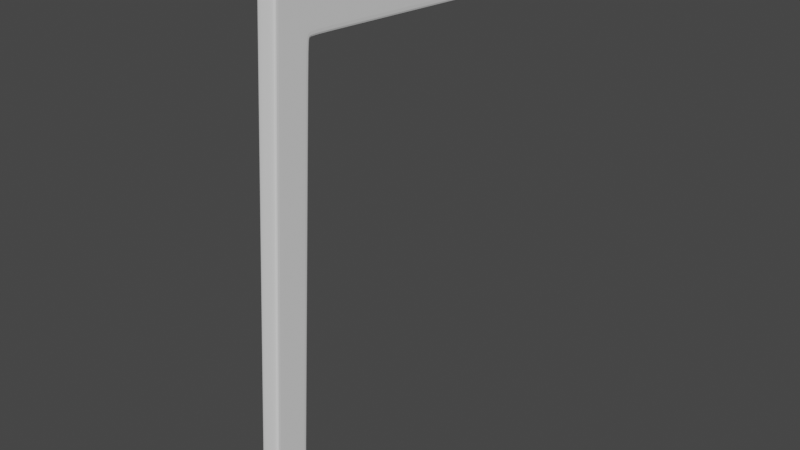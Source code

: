 # Source: Soborg_Chair.blend  (saved by Blender 2.83.19; exported with 4.5.12 LTS)
import bpy
from mathutils import Matrix  # noqa: F401  (used for matrix-valued properties, if any)

bpy.ops.wm.read_factory_settings(use_empty=True)
scene = bpy.context.scene
scene.name = 'Scene'

# ---- collections
col_collection = bpy.data.collections.new('Collection'); scene.collection.children.link(col_collection)

# ---- world
world_world = bpy.data.worlds.new('World'); scene.world = world_world
world_world.use_nodes = True; world_world.node_tree.nodes.clear()
_N = world_world.node_tree.nodes; _L = world_world.node_tree.links
n0 = _N.new('ShaderNodeOutputWorld'); n0.name = 'World Output'; n0.location = (300, 300)
n1 = _N.new('ShaderNodeBackground'); n1.name = 'Background'; n1.location = (10, 300)
n1.inputs[0].default_value = (0.05088, 0.05088, 0.05088, 1.0)
_L.new(n1.outputs[0], n0.inputs[0])
n0.is_active_output = True
world_world.color = (0.05088, 0.05088, 0.05088)
world_world.use_sun_shadow = False
world_world.sun_shadow_jitter_overblur = 0.0

# ---- meshes
me_cube = bpy.data.meshes.new('Cube')
me_cube.from_pydata([(-1.0, -1.0, 1.0), (-1.0, 1.0, 1.0), (-1.0, -2.547, -31.41), (-1.0, -0.5613, -31.71), (-1.0, -18.67, -30.11), (-1.0, -2.848, -31.38), (-1.0, -2.528, -31.0), (-1.0, -0.5277, -31.0), (-1.0, -0.8571, 1.0), (-1.0, -2.418, -31.71), (-1.0, -2.385, -31.0), (-1.0, -18.68, -30.41), (-1.0, -2.862, -31.68), (-1.0, 0.8738, 1.0), (-1.0, -0.6875, -31.71), (-1.0, -0.6539, -31.0), (-1.0, -18.82, -33.38), (-1.0, -3.004, -34.65), (-1.0, -0.7033, -34.68), (-1.0, -2.56, -34.68), (-1.0, -0.8295, -34.68), (-1.0, -18.51, -30.13), (-1.0, -18.52, -30.42), (-1.0, -18.67, -33.4), (-1.0, -1.019, 0.6055), (-1.0, 0.9812, 0.6055), (-1.0, -0.876, 0.6055), (-1.0, 0.855, 0.6055), (0.0, 1.0, 1.0), (0.0, -1.0, 1.0), (0.0, -2.547, -31.41), (0.0, -0.5613, -31.71), (0.0, -18.67, -30.11), (0.0, -2.848, -31.38), (0.0, -2.528, -31.0), (0.0, -0.5277, -31.0), (0.0, -0.8571, 1.0), (0.0, -18.68, -30.41), (0.0, 0.8738, 1.0), (0.0, -0.7033, -34.68), (0.0, -18.82, -33.38), (0.0, -18.51, -30.13), (0.0, -1.019, 0.6055), (0.0, 0.9812, 0.6055)], [], [(27, 13, 1, 25), (42, 29, 0, 24), (36, 8, 0, 29), (37, 32, 4, 11), (41, 21, 4, 32), (30, 2, 5, 33), (30, 34, 6, 2), (14, 15, 7, 3), (2, 6, 10, 9), (38, 13, 8, 36), (24, 0, 8, 26), (2, 9, 12, 5), (21, 22, 11, 4), (40, 37, 11, 16), (20, 14, 3, 18), (19, 9, 14, 20), (28, 1, 13, 38), (9, 10, 15, 14), (26, 8, 13, 27), (9, 19, 17, 12), (22, 23, 16, 11), (12, 17, 23, 22), (5, 12, 22, 21), (33, 5, 21, 41), (10, 26, 27, 15), (6, 24, 26, 10), (34, 42, 24, 6), (15, 27, 25, 7), (7, 25, 43, 35), (18, 3, 31, 39), (3, 7, 35, 31), (25, 1, 28, 43)])
_uv = me_cube.uv_layers.new(name='UVMap')
_uv.uv.foreach_set('vector', [0.6222, 0.2342, 0.625, 0.2342, 0.625, 0.25, 0.6222, 0.25, 0.6222, 0.875, 0.625, 0.875, 0.625, 1.0, 0.6222, 1.0, 0.75, 0.7321, 0.875, 0.7321, 0.875, 0.75, 0.75, 0.75, 0.397, 0.875, 0.3991, 0.875, 0.3991, 1.0, 0.397, 1.0, 0.3991, 0.875, 0.3991, 1.0, 0.3991, 1.0, 0.3991, 0.875, 0.3991, 0.875, 0.3991, 1.0, 0.3991, 1.0, 0.3991, 0.875, 0.3991, 0.875, 0.4019, 0.875, 0.4019, 1.0, 0.3991, 1.0, 0.397, 0.2342, 0.4019, 0.2342, 0.4019, 0.25, 0.397, 0.25, 0.3991, 0.0, 0.4019, 0.0, 0.4019, 0.01786, 0.397, 0.01786, 0.75, 0.5158, 0.875, 0.5158, 0.875, 0.7321, 0.75, 0.7321, 0.6222, 0.0, 0.625, 0.0, 0.625, 0.01786, 0.6222, 0.01786, 0.3991, 0.0, 0.397, 0.01786, 0.397, 0.0, 0.3991, 0.0, 0.3991, 0.0, 0.397, 0.0, 0.397, 0.0, 0.3991, 0.0, 0.3763, 0.875, 0.397, 0.875, 0.397, 1.0, 0.3763, 1.0, 0.3763, 0.2342, 0.397, 0.2342, 0.397, 0.25, 0.3763, 0.25, 0.3763, 0.01786, 0.397, 0.01786, 0.397, 0.2342, 0.3763, 0.2342, 0.75, 0.5, 0.875, 0.5, 0.875, 0.5158, 0.75, 0.5158, 0.397, 0.01786, 0.4019, 0.01786, 0.4019, 0.2342, 0.397, 0.2342, 0.6222, 0.01786, 0.625, 0.01786, 0.625, 0.2342, 0.6222, 0.2342, 0.397, 0.01786, 0.3763, 0.01786, 0.3763, 0.0, 0.397, 0.0, 0.397, 0.0, 0.3763, 0.0, 0.3763, 0.0, 0.397, 0.0, 0.397, 0.0, 0.3763, 0.0, 0.3763, 0.0, 0.397, 0.0, 0.3991, 0.0, 0.397, 0.0, 0.397, 0.0, 0.3991, 0.0, 0.3991, 0.875, 0.3991, 1.0, 0.3991, 1.0, 0.3991, 0.875, 0.4019, 0.01786, 0.6222, 0.01786, 0.6222, 0.2342, 0.4019, 0.2342, 0.4019, 0.0, 0.6222, 0.0, 0.6222, 0.01786, 0.4019, 0.01786, 0.4019, 0.875, 0.6222, 0.875, 0.6222, 1.0, 0.4019, 1.0, 0.4019, 0.2342, 0.6222, 0.2342, 0.6222, 0.25, 0.4019, 0.25, 0.4019, 0.25, 0.6222, 0.25, 0.6222, 0.375, 0.4019, 0.375, 0.3763, 0.25, 0.397, 0.25, 0.397, 0.375, 0.3763, 0.375, 0.397, 0.25, 0.4019, 0.25, 0.4019, 0.375, 0.397, 0.375, 0.6222, 0.25, 0.625, 0.25, 0.625, 0.375, 0.6222, 0.375])
me_cube.use_remesh_fix_poles = True
me_cube.use_remesh_preserve_attributes = False
me_cube.use_mirror_vertex_groups = False
me_cube.update()

# ---- objects
ob_empty = bpy.data.objects.new('Empty', None)
ob_empty_001 = bpy.data.objects.new('Empty.001', None)
ob_empty_002 = bpy.data.objects.new('Empty.002', None)
ob_cube = bpy.data.objects.new('Cube', me_cube)

# ---- transforms, parenting, visibility, modifiers, constraints
ob_empty.location = (0.0, 0.0, 0.0)
ob_empty.empty_display_type = 'IMAGE'
ob_empty.empty_display_size = 5.0
ob_empty.use_empty_image_alpha = True
ob_empty.color = (1.0, 1.0, 1.0, 0.5)
ob_empty.lineart.crease_threshold = 0.0
ob_empty_001.location = (-1.334, 0.0, 2.032)
ob_empty_001.rotation_euler = (1.571, -0.0, 1.571)
ob_empty_001.empty_display_type = 'IMAGE'
ob_empty_001.empty_display_size = 5.0
ob_empty_001.use_empty_image_alpha = True
ob_empty_001.color = (1.0, 1.0, 1.0, 0.5)
ob_empty_001.lineart.crease_threshold = 0.0
ob_empty_002.location = (-2.517e-18, 1.252, 2.033)
ob_empty_002.rotation_euler = (1.571, -0.0, -0.0)
ob_empty_002.empty_display_type = 'IMAGE'
ob_empty_002.empty_display_size = 5.0
ob_empty_002.use_empty_image_alpha = True
ob_empty_002.color = (1.0, 1.0, 1.0, 0.5)
ob_empty_002.lineart.crease_threshold = 0.0
ob_cube.location = (1.267, -1.071, 0.06443)
ob_cube.scale = (-0.04391, -0.08429, -0.06499)
ob_cube.lineart.crease_threshold = 0.0
_m = ob_cube.modifiers.new('Mirror', 'MIRROR')
_m.use_clip = True
_m = ob_cube.modifiers.new('Subdivision', 'SUBSURF')
_m.uv_smooth = 'PRESERVE_CORNERS'
_m.levels = 4
_m.show_only_control_edges = False

# ---- collection membership
col_collection.objects.link(ob_empty)
col_collection.objects.link(ob_empty_001)
col_collection.objects.link(ob_empty_002)
col_collection.objects.link(ob_cube)

# ---- scene / render settings (as saved in the file)
scene.frame_start = 1; scene.frame_end = 250; scene.frame_set(1)
scene.render.engine = 'BLENDER_EEVEE_NEXT'
scene.cycles.use_denoising = False
scene.cycles.samples = 128
scene.cycles.sampling_pattern = 'TABULATED_SOBOL'
scene.cycles.use_adaptive_sampling = False
scene.cycles.use_light_tree = False
scene.view_settings.view_transform = 'Filmic'
bpy.context.view_layer.update()

# ---- added for rendering (the .blend has no active camera and no usable light): camera, sun
cam_auto = bpy.data.cameras.new('AutoCamera')
cam_auto.lens = 50.0
cam_auto.sensor_width = 36.0
cam_auto.clip_end = 1000.0
ob_auto_camera = bpy.data.objects.new('AutoCamera', cam_auto)
scene.collection.objects.link(ob_auto_camera)
ob_auto_camera.location = (3.91217, -3.49467, 3.27514)
ob_auto_camera.rotation_euler = (1.09748, -7.21219e-08, 0.694738)
scene.camera = ob_auto_camera
light_auto_sun = bpy.data.lights.new('AutoSun', 'SUN')
light_auto_sun.energy = 3.0
light_auto_sun.angle = 0.0523599
ob_auto_sun = bpy.data.objects.new('AutoSun', light_auto_sun)
scene.collection.objects.link(ob_auto_sun)
ob_auto_sun.rotation_euler = (0.872665, 0.174533, 0.523599)
bpy.context.view_layer.update()
